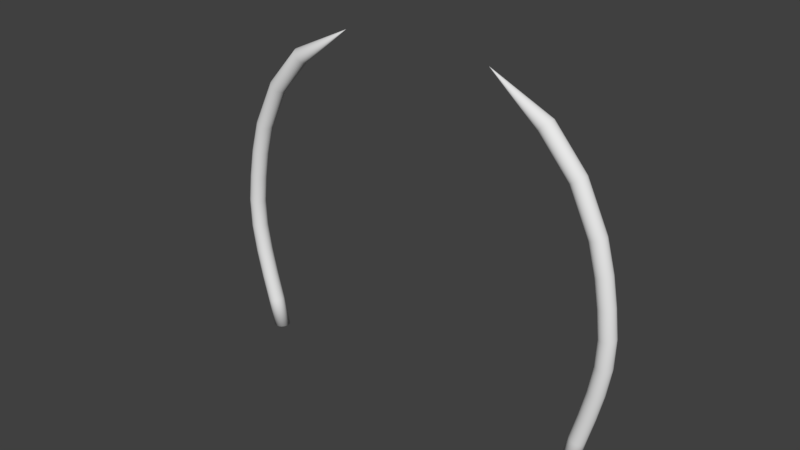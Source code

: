 # Source: Gate.blend  (saved by Blender 2.79.0; exported with 4.5.12 LTS)
import bpy
from mathutils import Matrix  # noqa: F401  (used for matrix-valued properties, if any)

bpy.ops.wm.read_factory_settings(use_empty=True)
scene = bpy.context.scene
scene.name = 'Scene'

# ---- collections
col_collection_1 = bpy.data.collections.new('Collection 1'); scene.collection.children.link(col_collection_1)

# ---- materials (node trees are filled in below, after node groups)
mat_gate = bpy.data.materials.new('Gate')
mat_gate.alpha_threshold = 0.0
mat_gate.use_transparent_shadow = False
mat_gate.roughness = 0.5

# ---- material node trees

# ---- world
world_world = bpy.data.worlds.new('World'); scene.world = world_world
world_world.color = (0.05088, 0.05088, 0.05088)
world_world.use_sun_shadow = False
world_world.sun_shadow_jitter_overblur = 0.0
world_world.cycles.sampling_method = 'MANUAL'

# ---- meshes
me_cylinder_001 = bpy.data.meshes.new('Cylinder.001')
me_cylinder_001.from_pydata([(0.0, 1.0, -1.0), (1.187e-07, 2.98e-07, 48.16), (0.1951, 0.9808, -1.0), (1.192e-07, 2.98e-07, 48.16), (0.3827, 0.9239, -1.0), (1.192e-07, 2.98e-07, 48.16), (0.5556, 0.8315, -1.0), (1.192e-07, 2.98e-07, 48.16), (0.7071, 0.7071, -1.0), (1.192e-07, 2.98e-07, 48.16), (0.8315, 0.5556, -1.0), (1.192e-07, 2.98e-07, 48.16), (0.9239, 0.3827, -1.0), (1.192e-07, 2.98e-07, 48.16), (0.9808, 0.1951, -1.0), (1.192e-07, 2.831e-07, 48.16), (1.0, 7.55e-08, -1.0), (1.192e-07, 2.85e-07, 48.16), (0.9808, -0.1951, -1.0), (1.192e-07, 2.831e-07, 48.16), (0.9239, -0.3827, -1.0), (1.192e-07, 2.98e-07, 48.16), (0.8315, -0.5556, -1.0), (1.192e-07, 2.98e-07, 48.16), (0.7071, -0.7071, -1.0), (1.192e-07, 2.98e-07, 48.16), (0.5556, -0.8315, -1.0), (1.192e-07, 2.98e-07, 48.16), (0.3827, -0.9239, -1.0), (1.192e-07, 2.98e-07, 48.16), (0.1951, -0.9808, -1.0), (1.192e-07, 2.98e-07, 48.16), (-3.258e-07, -1.0, -1.0), (1.187e-07, 2.384e-07, 48.16), (-0.1951, -0.9808, -1.0), (1.192e-07, 2.98e-07, 48.16), (-0.3827, -0.9239, -1.0), (1.192e-07, 2.98e-07, 48.16), (-0.5556, -0.8315, -1.0), (1.192e-07, 2.98e-07, 48.16), (-0.7071, -0.7071, -1.0), (1.192e-07, 2.98e-07, 48.16), (-0.8315, -0.5556, -1.0), (1.192e-07, 2.98e-07, 48.16), (-0.9239, -0.3827, -1.0), (1.192e-07, 2.98e-07, 48.16), (-0.9808, -0.1951, -1.0), (1.192e-07, 2.831e-07, 48.16), (-1.0, 9.656e-07, -1.0), (1.192e-07, 2.85e-07, 48.16), (-0.9808, 0.1951, -1.0), (1.192e-07, 2.831e-07, 48.16), (-0.9239, 0.3827, -1.0), (1.192e-07, 2.98e-07, 48.16), (-0.8315, 0.5556, -1.0), (1.192e-07, 2.98e-07, 48.16), (-0.7071, 0.7071, -1.0), (1.192e-07, 2.98e-07, 48.16), (-0.5556, 0.8315, -1.0), (1.192e-07, 2.98e-07, 48.16), (-0.3827, 0.9239, -1.0), (1.192e-07, 2.98e-07, 48.16), (-0.1951, 0.9808, -1.0), (1.192e-07, 2.98e-07, 48.16), (0.0, 1.0, 23.58), (0.1951, 0.9808, 23.58), (0.3827, 0.9239, 23.58), (0.5556, 0.8315, 23.58), (0.7071, 0.7071, 23.58), (0.8315, 0.5556, 23.58), (0.9239, 0.3827, 23.58), (0.9808, 0.1951, 23.58), (1.0, 7.55e-08, 23.58), (0.9808, -0.1951, 23.58), (0.9239, -0.3827, 23.58), (0.8315, -0.5556, 23.58), (0.7071, -0.7071, 23.58), (0.5556, -0.8315, 23.58), (0.3827, -0.9239, 23.58), (0.1951, -0.9808, 23.58), (-3.258e-07, -1.0, 23.58), (-0.1951, -0.9808, 23.58), (-0.3827, -0.9239, 23.58), (-0.5556, -0.8315, 23.58), (-0.7071, -0.7071, 23.58), (-0.8315, -0.5556, 23.58), (-0.9239, -0.3827, 23.58), (-0.9808, -0.1951, 23.58), (-1.0, 9.656e-07, 23.58), (-0.9808, 0.1951, 23.58), (-0.9239, 0.3827, 23.58), (-0.8315, 0.5556, 23.58), (-0.7071, 0.7071, 23.58), (-0.5556, 0.8315, 23.58), (-0.3827, 0.9239, 23.58), (-0.1951, 0.9808, 23.58), (0.1951, 0.9808, 20.07), (0.1951, 0.9808, 16.56), (0.1951, 0.9808, 13.05), (0.1951, 0.9808, 9.535), (0.1951, 0.9808, 6.023), (0.1951, 0.9808, 2.512), (0.3827, 0.9239, 20.07), (0.3827, 0.9239, 16.56), (0.3827, 0.9239, 13.05), (0.3827, 0.9239, 9.535), (0.3827, 0.9239, 6.023), (0.3827, 0.9239, 2.512), (0.5556, 0.8315, 20.07), (0.5556, 0.8315, 16.56), (0.5556, 0.8315, 13.05), (0.5556, 0.8315, 9.535), (0.5556, 0.8315, 6.023), (0.5556, 0.8315, 2.512), (0.7071, 0.7071, 20.07), (0.7071, 0.7071, 16.56), (0.7071, 0.7071, 13.05), (0.7071, 0.7071, 9.535), (0.7071, 0.7071, 6.023), (0.7071, 0.7071, 2.512), (0.8315, 0.5556, 20.07), (0.8315, 0.5556, 16.56), (0.8315, 0.5556, 13.05), (0.8315, 0.5556, 9.535), (0.8315, 0.5556, 6.023), (0.8315, 0.5556, 2.512), (0.9239, 0.3827, 20.07), (0.9239, 0.3827, 16.56), (0.9239, 0.3827, 13.05), (0.9239, 0.3827, 9.535), (0.9239, 0.3827, 6.023), (0.9239, 0.3827, 2.512), (0.9808, 0.1951, 20.07), (0.9808, 0.1951, 16.56), (0.9808, 0.1951, 13.05), (0.9808, 0.1951, 9.535), (0.9808, 0.1951, 6.023), (0.9808, 0.1951, 2.512), (1.0, 7.55e-08, 20.07), (1.0, 7.55e-08, 16.56), (1.0, 7.55e-08, 13.05), (1.0, 7.55e-08, 9.535), (1.0, 7.55e-08, 6.023), (1.0, 7.55e-08, 2.512), (0.9808, -0.1951, 20.07), (0.9808, -0.1951, 16.56), (0.9808, -0.1951, 13.05), (0.9808, -0.1951, 9.535), (0.9808, -0.1951, 6.023), (0.9808, -0.1951, 2.512), (0.9239, -0.3827, 20.07), (0.9239, -0.3827, 16.56), (0.9239, -0.3827, 13.05), (0.9239, -0.3827, 9.535), (0.9239, -0.3827, 6.023), (0.9239, -0.3827, 2.512), (0.8315, -0.5556, 20.07), (0.8315, -0.5556, 16.56), (0.8315, -0.5556, 13.05), (0.8315, -0.5556, 9.535), (0.8315, -0.5556, 6.023), (0.8315, -0.5556, 2.512), (0.7071, -0.7071, 20.07), (0.7071, -0.7071, 16.56), (0.7071, -0.7071, 13.05), (0.7071, -0.7071, 9.535), (0.7071, -0.7071, 6.023), (0.7071, -0.7071, 2.512), (0.5556, -0.8315, 20.07), (0.5556, -0.8315, 16.56), (0.5556, -0.8315, 13.05), (0.5556, -0.8315, 9.535), (0.5556, -0.8315, 6.023), (0.5556, -0.8315, 2.512), (0.3827, -0.9239, 20.07), (0.3827, -0.9239, 16.56), (0.3827, -0.9239, 13.05), (0.3827, -0.9239, 9.535), (0.3827, -0.9239, 6.023), (0.3827, -0.9239, 2.512), (0.1951, -0.9808, 20.07), (0.1951, -0.9808, 16.56), (0.1951, -0.9808, 13.05), (0.1951, -0.9808, 9.535), (0.1951, -0.9808, 6.023), (0.1951, -0.9808, 2.512), (-3.258e-07, -1.0, 20.07), (-3.258e-07, -1.0, 16.56), (-3.258e-07, -1.0, 13.05), (-3.258e-07, -1.0, 9.535), (-3.258e-07, -1.0, 6.023), (-3.258e-07, -1.0, 2.512), (-0.1951, -0.9808, 20.07), (-0.1951, -0.9808, 16.56), (-0.1951, -0.9808, 13.05), (-0.1951, -0.9808, 9.535), (-0.1951, -0.9808, 6.023), (-0.1951, -0.9808, 2.512), (-0.3827, -0.9239, 20.07), (-0.3827, -0.9239, 16.56), (-0.3827, -0.9239, 13.05), (-0.3827, -0.9239, 9.535), (-0.3827, -0.9239, 6.023), (-0.3827, -0.9239, 2.512), (-0.5556, -0.8315, 20.07), (-0.5556, -0.8315, 16.56), (-0.5556, -0.8315, 13.05), (-0.5556, -0.8315, 9.535), (-0.5556, -0.8315, 6.023), (-0.5556, -0.8315, 2.512), (-0.7071, -0.7071, 20.07), (-0.7071, -0.7071, 16.56), (-0.7071, -0.7071, 13.05), (-0.7071, -0.7071, 9.535), (-0.7071, -0.7071, 6.023), (-0.7071, -0.7071, 2.512), (-0.8315, -0.5556, 20.07), (-0.8315, -0.5556, 16.56), (-0.8315, -0.5556, 13.05), (-0.8315, -0.5556, 9.535), (-0.8315, -0.5556, 6.023), (-0.8315, -0.5556, 2.512), (-0.9239, -0.3827, 20.07), (-0.9239, -0.3827, 16.56), (-0.9239, -0.3827, 13.05), (-0.9239, -0.3827, 9.535), (-0.9239, -0.3827, 6.023), (-0.9239, -0.3827, 2.512), (-0.9808, -0.1951, 20.07), (-0.9808, -0.1951, 16.56), (-0.9808, -0.1951, 13.05), (-0.9808, -0.1951, 9.535), (-0.9808, -0.1951, 6.023), (-0.9808, -0.1951, 2.512), (-1.0, 9.656e-07, 20.07), (-1.0, 9.656e-07, 16.56), (-1.0, 9.656e-07, 13.05), (-1.0, 9.656e-07, 9.535), (-1.0, 9.656e-07, 6.023), (-1.0, 9.656e-07, 2.512), (-0.9808, 0.1951, 20.07), (-0.9808, 0.1951, 16.56), (-0.9808, 0.1951, 13.05), (-0.9808, 0.1951, 9.535), (-0.9808, 0.1951, 6.023), (-0.9808, 0.1951, 2.512), (-0.9239, 0.3827, 20.07), (-0.9239, 0.3827, 16.56), (-0.9239, 0.3827, 13.05), (-0.9239, 0.3827, 9.535), (-0.9239, 0.3827, 6.023), (-0.9239, 0.3827, 2.512), (-0.8315, 0.5556, 20.07), (-0.8315, 0.5556, 16.56), (-0.8315, 0.5556, 13.05), (-0.8315, 0.5556, 9.535), (-0.8315, 0.5556, 6.023), (-0.8315, 0.5556, 2.512), (-0.7071, 0.7071, 20.07), (-0.7071, 0.7071, 16.56), (-0.7071, 0.7071, 13.05), (-0.7071, 0.7071, 9.535), (-0.7071, 0.7071, 6.023), (-0.7071, 0.7071, 2.512), (-0.5556, 0.8315, 20.07), (-0.5556, 0.8315, 16.56), (-0.5556, 0.8315, 13.05), (-0.5556, 0.8315, 9.535), (-0.5556, 0.8315, 6.023), (-0.5556, 0.8315, 2.512), (-0.3827, 0.9239, 20.07), (-0.3827, 0.9239, 16.56), (-0.3827, 0.9239, 13.05), (-0.3827, 0.9239, 9.535), (-0.3827, 0.9239, 6.023), (-0.3827, 0.9239, 2.512), (-0.1951, 0.9808, 20.07), (-0.1951, 0.9808, 16.56), (-0.1951, 0.9808, 13.05), (-0.1951, 0.9808, 9.535), (-0.1951, 0.9808, 6.023), (-0.1951, 0.9808, 2.512), (0.0, 1.0, 2.512), (0.0, 1.0, 6.023), (0.0, 1.0, 9.535), (0.0, 1.0, 13.05), (0.0, 1.0, 16.56), (0.0, 1.0, 20.07), (0.0, 1.0, 27.54), (0.0, 1.0, 33.69), (0.0, 1.0, 39.83), (0.1951, 0.9808, 39.83), (0.1951, 0.9808, 33.69), (0.1951, 0.9808, 27.54), (0.3827, 0.9239, 39.83), (0.3827, 0.9239, 33.69), (0.3827, 0.9239, 27.54), (0.5556, 0.8315, 39.83), (0.5556, 0.8315, 33.69), (0.5556, 0.8315, 27.54), (0.7071, 0.7071, 39.83), (0.7071, 0.7071, 33.69), (0.7071, 0.7071, 27.54), (0.8315, 0.5556, 39.83), (0.8315, 0.5556, 33.69), (0.8315, 0.5556, 27.54), (0.9239, 0.3827, 39.83), (0.9239, 0.3827, 33.69), (0.9239, 0.3827, 27.54), (0.9808, 0.1951, 39.83), (0.9808, 0.1951, 33.69), (0.9808, 0.1951, 27.54), (1.0, 7.55e-08, 39.83), (1.0, 7.55e-08, 33.69), (1.0, 7.55e-08, 27.54), (0.9808, -0.1951, 39.83), (0.9808, -0.1951, 33.69), (0.9808, -0.1951, 27.54), (0.9239, -0.3827, 39.83), (0.9239, -0.3827, 33.69), (0.9239, -0.3827, 27.54), (0.8315, -0.5556, 39.83), (0.8315, -0.5556, 33.69), (0.8315, -0.5556, 27.54), (0.7071, -0.7071, 39.83), (0.7071, -0.7071, 33.69), (0.7071, -0.7071, 27.54), (0.5556, -0.8315, 39.83), (0.5556, -0.8315, 33.69), (0.5556, -0.8315, 27.54), (0.3827, -0.9239, 39.83), (0.3827, -0.9239, 33.69), (0.3827, -0.9239, 27.54), (0.1951, -0.9808, 39.83), (0.1951, -0.9808, 33.69), (0.1951, -0.9808, 27.54), (-3.258e-07, -1.0, 39.83), (-3.258e-07, -1.0, 33.69), (-3.258e-07, -1.0, 27.54), (-0.1951, -0.9808, 39.83), (-0.1951, -0.9808, 33.69), (-0.1951, -0.9808, 27.54), (-0.3827, -0.9239, 39.83), (-0.3827, -0.9239, 33.69), (-0.3827, -0.9239, 27.54), (-0.5556, -0.8315, 39.83), (-0.5556, -0.8315, 33.69), (-0.5556, -0.8315, 27.54), (-0.7071, -0.7071, 39.83), (-0.7071, -0.7071, 33.69), (-0.7071, -0.7071, 27.54), (-0.8315, -0.5556, 39.83), (-0.8315, -0.5556, 33.69), (-0.8315, -0.5556, 27.54), (-0.9239, -0.3827, 39.83), (-0.9239, -0.3827, 33.69), (-0.9239, -0.3827, 27.54), (-0.9808, -0.1951, 39.83), (-0.9808, -0.1951, 33.69), (-0.9808, -0.1951, 27.54), (-1.0, 9.656e-07, 39.83), (-1.0, 9.656e-07, 33.69), (-1.0, 9.656e-07, 27.54), (-0.9808, 0.1951, 39.83), (-0.9808, 0.1951, 33.69), (-0.9808, 0.1951, 27.54), (-0.9239, 0.3827, 39.83), (-0.9239, 0.3827, 33.69), (-0.9239, 0.3827, 27.54), (-0.8315, 0.5556, 39.83), (-0.8315, 0.5556, 33.69), (-0.8315, 0.5556, 27.54), (-0.7071, 0.7071, 39.83), (-0.7071, 0.7071, 33.69), (-0.7071, 0.7071, 27.54), (-0.5556, 0.8315, 39.83), (-0.5556, 0.8315, 33.69), (-0.5556, 0.8315, 27.54), (-0.3827, 0.9239, 39.83), (-0.3827, 0.9239, 33.69), (-0.3827, 0.9239, 27.54), (-0.1951, 0.9808, 39.83), (-0.1951, 0.9808, 33.69), (-0.1951, 0.9808, 27.54)], [], [(290, 1, 3, 291), (291, 3, 5, 294), (294, 5, 7, 297), (297, 7, 9, 300), (300, 9, 11, 303), (303, 11, 13, 306), (306, 13, 15, 309), (309, 15, 17, 312), (312, 17, 19, 315), (315, 19, 21, 318), (318, 21, 23, 321), (321, 23, 25, 324), (324, 25, 27, 327), (327, 27, 29, 330), (330, 29, 31, 333), (333, 31, 33, 336), (336, 33, 35, 339), (339, 35, 37, 342), (342, 37, 39, 345), (345, 39, 41, 348), (348, 41, 43, 351), (351, 43, 45, 354), (354, 45, 47, 357), (357, 47, 49, 360), (360, 49, 51, 363), (363, 51, 53, 366), (366, 53, 55, 369), (369, 55, 57, 372), (372, 57, 59, 375), (375, 59, 61, 378), (3, 1, 63, 61, 59, 57, 55, 53, 51, 49, 47, 45, 43, 41, 39, 37, 35, 33, 31, 29, 27, 25, 23, 21, 19, 17, 15, 13, 11, 9, 7, 5), (378, 61, 63, 381), (381, 63, 1, 290), (0, 2, 4, 6, 8, 10, 12, 14, 16, 18, 20, 22, 24, 26, 28, 30, 32, 34, 36, 38, 40, 42, 44, 46, 48, 50, 52, 54, 56, 58, 60, 62), (276, 95, 64, 287), (270, 94, 95, 276), (264, 93, 94, 270), (258, 92, 93, 264), (252, 91, 92, 258), (246, 90, 91, 252), (240, 89, 90, 246), (234, 88, 89, 240), (228, 87, 88, 234), (222, 86, 87, 228), (216, 85, 86, 222), (210, 84, 85, 216), (204, 83, 84, 210), (198, 82, 83, 204), (192, 81, 82, 198), (186, 80, 81, 192), (180, 79, 80, 186), (174, 78, 79, 180), (168, 77, 78, 174), (162, 76, 77, 168), (156, 75, 76, 162), (150, 74, 75, 156), (144, 73, 74, 150), (138, 72, 73, 144), (132, 71, 72, 138), (126, 70, 71, 132), (120, 69, 70, 126), (114, 68, 69, 120), (108, 67, 68, 114), (102, 66, 67, 108), (96, 65, 66, 102), (287, 64, 65, 96), (0, 282, 101, 2), (282, 283, 100, 101), (283, 284, 99, 100), (284, 285, 98, 99), (285, 286, 97, 98), (286, 287, 96, 97), (2, 101, 107, 4), (101, 100, 106, 107), (100, 99, 105, 106), (99, 98, 104, 105), (98, 97, 103, 104), (97, 96, 102, 103), (4, 107, 113, 6), (107, 106, 112, 113), (106, 105, 111, 112), (105, 104, 110, 111), (104, 103, 109, 110), (103, 102, 108, 109), (6, 113, 119, 8), (113, 112, 118, 119), (112, 111, 117, 118), (111, 110, 116, 117), (110, 109, 115, 116), (109, 108, 114, 115), (8, 119, 125, 10), (119, 118, 124, 125), (118, 117, 123, 124), (117, 116, 122, 123), (116, 115, 121, 122), (115, 114, 120, 121), (10, 125, 131, 12), (125, 124, 130, 131), (124, 123, 129, 130), (123, 122, 128, 129), (122, 121, 127, 128), (121, 120, 126, 127), (12, 131, 137, 14), (131, 130, 136, 137), (130, 129, 135, 136), (129, 128, 134, 135), (128, 127, 133, 134), (127, 126, 132, 133), (14, 137, 143, 16), (137, 136, 142, 143), (136, 135, 141, 142), (135, 134, 140, 141), (134, 133, 139, 140), (133, 132, 138, 139), (16, 143, 149, 18), (143, 142, 148, 149), (142, 141, 147, 148), (141, 140, 146, 147), (140, 139, 145, 146), (139, 138, 144, 145), (18, 149, 155, 20), (149, 148, 154, 155), (148, 147, 153, 154), (147, 146, 152, 153), (146, 145, 151, 152), (145, 144, 150, 151), (20, 155, 161, 22), (155, 154, 160, 161), (154, 153, 159, 160), (153, 152, 158, 159), (152, 151, 157, 158), (151, 150, 156, 157), (22, 161, 167, 24), (161, 160, 166, 167), (160, 159, 165, 166), (159, 158, 164, 165), (158, 157, 163, 164), (157, 156, 162, 163), (24, 167, 173, 26), (167, 166, 172, 173), (166, 165, 171, 172), (165, 164, 170, 171), (164, 163, 169, 170), (163, 162, 168, 169), (26, 173, 179, 28), (173, 172, 178, 179), (172, 171, 177, 178), (171, 170, 176, 177), (170, 169, 175, 176), (169, 168, 174, 175), (28, 179, 185, 30), (179, 178, 184, 185), (178, 177, 183, 184), (177, 176, 182, 183), (176, 175, 181, 182), (175, 174, 180, 181), (30, 185, 191, 32), (185, 184, 190, 191), (184, 183, 189, 190), (183, 182, 188, 189), (182, 181, 187, 188), (181, 180, 186, 187), (32, 191, 197, 34), (191, 190, 196, 197), (190, 189, 195, 196), (189, 188, 194, 195), (188, 187, 193, 194), (187, 186, 192, 193), (34, 197, 203, 36), (197, 196, 202, 203), (196, 195, 201, 202), (195, 194, 200, 201), (194, 193, 199, 200), (193, 192, 198, 199), (36, 203, 209, 38), (203, 202, 208, 209), (202, 201, 207, 208), (201, 200, 206, 207), (200, 199, 205, 206), (199, 198, 204, 205), (38, 209, 215, 40), (209, 208, 214, 215), (208, 207, 213, 214), (207, 206, 212, 213), (206, 205, 211, 212), (205, 204, 210, 211), (40, 215, 221, 42), (215, 214, 220, 221), (214, 213, 219, 220), (213, 212, 218, 219), (212, 211, 217, 218), (211, 210, 216, 217), (42, 221, 227, 44), (221, 220, 226, 227), (220, 219, 225, 226), (219, 218, 224, 225), (218, 217, 223, 224), (217, 216, 222, 223), (44, 227, 233, 46), (227, 226, 232, 233), (226, 225, 231, 232), (225, 224, 230, 231), (224, 223, 229, 230), (223, 222, 228, 229), (46, 233, 239, 48), (233, 232, 238, 239), (232, 231, 237, 238), (231, 230, 236, 237), (230, 229, 235, 236), (229, 228, 234, 235), (48, 239, 245, 50), (239, 238, 244, 245), (238, 237, 243, 244), (237, 236, 242, 243), (236, 235, 241, 242), (235, 234, 240, 241), (50, 245, 251, 52), (245, 244, 250, 251), (244, 243, 249, 250), (243, 242, 248, 249), (242, 241, 247, 248), (241, 240, 246, 247), (52, 251, 257, 54), (251, 250, 256, 257), (250, 249, 255, 256), (249, 248, 254, 255), (248, 247, 253, 254), (247, 246, 252, 253), (54, 257, 263, 56), (257, 256, 262, 263), (256, 255, 261, 262), (255, 254, 260, 261), (254, 253, 259, 260), (253, 252, 258, 259), (56, 263, 269, 58), (263, 262, 268, 269), (262, 261, 267, 268), (261, 260, 266, 267), (260, 259, 265, 266), (259, 258, 264, 265), (58, 269, 275, 60), (269, 268, 274, 275), (268, 267, 273, 274), (267, 266, 272, 273), (266, 265, 271, 272), (265, 264, 270, 271), (60, 275, 281, 62), (275, 274, 280, 281), (274, 273, 279, 280), (273, 272, 278, 279), (272, 271, 277, 278), (271, 270, 276, 277), (62, 281, 282, 0), (281, 280, 283, 282), (280, 279, 284, 283), (279, 278, 285, 284), (278, 277, 286, 285), (277, 276, 287, 286), (95, 383, 288, 64), (383, 382, 289, 288), (382, 381, 290, 289), (94, 380, 383, 95), (380, 379, 382, 383), (379, 378, 381, 382), (93, 377, 380, 94), (377, 376, 379, 380), (376, 375, 378, 379), (92, 374, 377, 93), (374, 373, 376, 377), (373, 372, 375, 376), (91, 371, 374, 92), (371, 370, 373, 374), (370, 369, 372, 373), (90, 368, 371, 91), (368, 367, 370, 371), (367, 366, 369, 370), (89, 365, 368, 90), (365, 364, 367, 368), (364, 363, 366, 367), (88, 362, 365, 89), (362, 361, 364, 365), (361, 360, 363, 364), (87, 359, 362, 88), (359, 358, 361, 362), (358, 357, 360, 361), (86, 356, 359, 87), (356, 355, 358, 359), (355, 354, 357, 358), (85, 353, 356, 86), (353, 352, 355, 356), (352, 351, 354, 355), (84, 350, 353, 85), (350, 349, 352, 353), (349, 348, 351, 352), (83, 347, 350, 84), (347, 346, 349, 350), (346, 345, 348, 349), (82, 344, 347, 83), (344, 343, 346, 347), (343, 342, 345, 346), (81, 341, 344, 82), (341, 340, 343, 344), (340, 339, 342, 343), (80, 338, 341, 81), (338, 337, 340, 341), (337, 336, 339, 340), (79, 335, 338, 80), (335, 334, 337, 338), (334, 333, 336, 337), (78, 332, 335, 79), (332, 331, 334, 335), (331, 330, 333, 334), (77, 329, 332, 78), (329, 328, 331, 332), (328, 327, 330, 331), (76, 326, 329, 77), (326, 325, 328, 329), (325, 324, 327, 328), (75, 323, 326, 76), (323, 322, 325, 326), (322, 321, 324, 325), (74, 320, 323, 75), (320, 319, 322, 323), (319, 318, 321, 322), (73, 317, 320, 74), (317, 316, 319, 320), (316, 315, 318, 319), (72, 314, 317, 73), (314, 313, 316, 317), (313, 312, 315, 316), (71, 311, 314, 72), (311, 310, 313, 314), (310, 309, 312, 313), (70, 308, 311, 71), (308, 307, 310, 311), (307, 306, 309, 310), (69, 305, 308, 70), (305, 304, 307, 308), (304, 303, 306, 307), (68, 302, 305, 69), (302, 301, 304, 305), (301, 300, 303, 304), (67, 299, 302, 68), (299, 298, 301, 302), (298, 297, 300, 301), (66, 296, 299, 67), (296, 295, 298, 299), (295, 294, 297, 298), (65, 293, 296, 66), (293, 292, 295, 296), (292, 291, 294, 295), (64, 288, 293, 65), (288, 289, 292, 293), (289, 290, 291, 292)])
me_cylinder_001.polygons.foreach_set('use_smooth', [True] * 354)
me_cylinder_001.materials.append(mat_gate)
me_cylinder_001.use_remesh_preserve_volume = False
me_cylinder_001.use_remesh_preserve_attributes = False
me_cylinder_001.use_mirror_vertex_groups = False
me_cylinder_001.update()

# ---- curves / text
cu_beziercurve = bpy.data.curves.new('BezierCurve', 'CURVE')
cu_beziercurve.dimensions = '3D'
_sp = cu_beziercurve.splines.new('BEZIER'); _sp.bezier_points.add(3)
_sp.bezier_points.foreach_set('co', [-4.547, 0.0, 0.0, -5.194, 3.659, 2.987e-07, -4.067, 7.091, 5.713e-07, -2.046, 8.697, 6.743e-07])
_sp.bezier_points.foreach_set('handle_left', [-4.545, -0.7071, -1.877e-08, -5.358, 2.485, 2.032e-07, -4.98, 5.936, 4.825e-07, -2.28, 8.61, 6.664e-07])
_sp.bezier_points.foreach_set('handle_right', [-4.547, 0.3536, 9.387e-09, -5.112, 4.246, 3.464e-07, -3.154, 8.246, 6.602e-07, -1.109, 9.047, 7.06e-07])
for _p, _l, _r in zip(_sp.bezier_points, ['ALIGNED', 'ALIGNED', 'ALIGNED', 'ALIGNED'], ['ALIGNED', 'ALIGNED', 'ALIGNED', 'ALIGNED']): _p.handle_left_type = _l; _p.handle_right_type = _r
_sp.order_u = 0
_sp.order_v = 0
_sp = cu_beziercurve.splines.new('BEZIER'); _sp.bezier_points.add(0)
_sp.bezier_points.foreach_set('co', [-3.56, 4.866, -2.127e-07])
_sp.bezier_points.foreach_set('handle_left', [-3.56, 4.866, -2.127e-07])
_sp.bezier_points.foreach_set('handle_right', [-3.56, 4.866, -2.127e-07])
for _p, _l, _r in zip(_sp.bezier_points, ['ALIGNED'], ['ALIGNED']): _p.handle_left_type = _l; _p.handle_right_type = _r
_sp.order_u = 0
_sp.order_v = 0
cu_beziercurve.use_path = True
cu_beziercurve.use_path_clamp = True
cu_beziercurve.bevel_resolution = 0
cu_beziercurve.fill_mode = 'HALF'

# ---- objects
ob_beziercurve = bpy.data.objects.new('BezierCurve', cu_beziercurve)
ob_cylinder = bpy.data.objects.new('Cylinder', me_cylinder_001)

# ---- transforms, parenting, visibility, modifiers, constraints
ob_beziercurve.location = (0.0, 0.0, 0.0)
ob_beziercurve.rotation_euler = (1.571, -0.0, 0.0)
ob_beziercurve.lineart.crease_threshold = 0.0
ob_cylinder.location = (0.0, 0.0, 0.2148)
ob_cylinder.scale = (0.2052, 0.2052, 0.2052)
ob_cylinder.lineart.crease_threshold = 0.0
_m = ob_cylinder.modifiers.new('Curve', 'CURVE')
_m.object = ob_beziercurve
_m.deform_axis = 'POS_Y'
_m = ob_cylinder.modifiers.new('Mirror', 'MIRROR')

# ---- collection membership
col_collection_1.objects.link(ob_beziercurve)
col_collection_1.objects.link(ob_cylinder)

# ---- scene / render settings (as saved in the file)
scene.frame_start = 1; scene.frame_end = 250; scene.frame_set(1)
scene.render.engine = 'BLENDER_EEVEE_NEXT'
scene.render.resolution_percentage = 50
scene.render.dither_intensity = 0.0
scene.cycles.use_denoising = False
scene.cycles.samples = 128
scene.cycles.sampling_pattern = 'TABULATED_SOBOL'
scene.cycles.use_adaptive_sampling = False
scene.cycles.use_light_tree = False
scene.cycles.blur_glossy = 0.0
scene.cycles.sample_clamp_indirect = 0.0
scene.view_settings.view_transform = 'Standard'
bpy.context.view_layer.update()

# ---- added for rendering (the .blend has no active camera and no usable light): camera, sun
cam_auto = bpy.data.cameras.new('AutoCamera')
cam_auto.lens = 50.0
cam_auto.sensor_width = 36.0
cam_auto.clip_end = 1000.0
ob_auto_camera = bpy.data.objects.new('AutoCamera', cam_auto)
scene.collection.objects.link(ob_auto_camera)
ob_auto_camera.location = (14.3241, -17.661, 16.1227)
ob_auto_camera.rotation_euler = (1.09748, -7.21219e-08, 0.694738)
scene.camera = ob_auto_camera
light_auto_sun = bpy.data.lights.new('AutoSun', 'SUN')
light_auto_sun.energy = 3.0
light_auto_sun.angle = 0.0523599
ob_auto_sun = bpy.data.objects.new('AutoSun', light_auto_sun)
scene.collection.objects.link(ob_auto_sun)
ob_auto_sun.rotation_euler = (0.872665, 0.174533, 0.523599)
bpy.context.view_layer.update()
